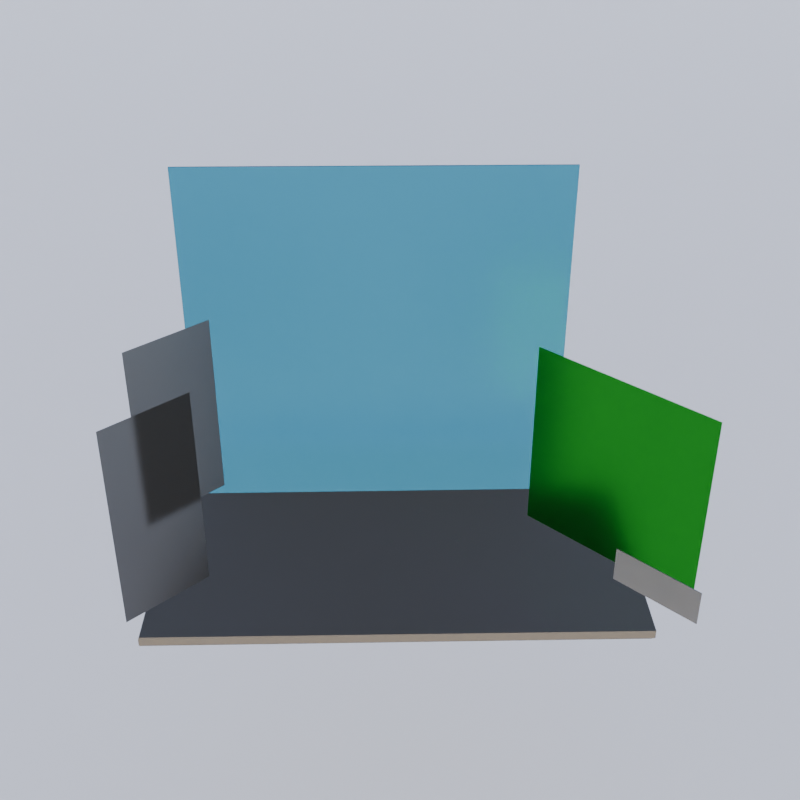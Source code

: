 # Source: vision_desk_app_icon.blend  (saved by Blender 4.1.24; exported with 4.5.12 LTS)
import bpy
from mathutils import Matrix  # noqa: F401  (used for matrix-valued properties, if any)

bpy.ops.wm.read_factory_settings(use_empty=True)
scene = bpy.context.scene
scene.name = 'Scene'

# ---- collections
col_environment = bpy.data.collections.new('Environment'); scene.collection.children.link(col_environment)
col_background = bpy.data.collections.new('Background'); scene.collection.children.link(col_background)
col_dock = bpy.data.collections.new('Dock'); scene.collection.children.link(col_dock)
col_windows = bpy.data.collections.new('Windows'); scene.collection.children.link(col_windows)

# ---- materials (node trees are filled in below, after node groups)
mat_material_005 = bpy.data.materials.new('Material.005')
mat_material_001 = bpy.data.materials.new('Material.001')
mat_material_004 = bpy.data.materials.new('Material.004')
mat_material_003 = bpy.data.materials.new('Material.003')
mat_material_002 = bpy.data.materials.new('Material.002')
mat_material_006 = bpy.data.materials.new('Material.006')

# ---- material node trees
mat_material_005.use_nodes = True; mat_material_005.node_tree.nodes.clear()
_N = mat_material_005.node_tree.nodes; _L = mat_material_005.node_tree.links
n0 = _N.new('ShaderNodeBsdfPrincipled'); n0.name = 'Principled BSDF'; n0.location = (10, 300)
n0.inputs[0].default_value = (0.5396, 0.5396, 0.5396, 1.0)
n0.inputs[1].default_value = 0.25
n0.inputs[2].default_value = 0.85
n1 = _N.new('ShaderNodeOutputMaterial'); n1.name = 'Material Output'; n1.location = (300, 300)
_L.new(n0.outputs[0], n1.inputs[0])
n1.is_active_output = True
mat_material_001.use_nodes = True; mat_material_001.node_tree.nodes.clear()
_N = mat_material_001.node_tree.nodes; _L = mat_material_001.node_tree.links
n0 = _N.new('ShaderNodeBsdfPrincipled'); n0.name = 'Principled BSDF'; n0.location = (10, 300)
n0.inputs[0].default_value = (0.01911, 0.01911, 0.01911, 1.0)
n0.inputs[1].default_value = 0.15
n0.inputs[2].default_value = 0.85
n1 = _N.new('ShaderNodeOutputMaterial'); n1.name = 'Material Output'; n1.location = (300, 300)
_L.new(n0.outputs[0], n1.inputs[0])
n1.is_active_output = True
mat_material_004.use_nodes = True; mat_material_004.node_tree.nodes.clear()
_N = mat_material_004.node_tree.nodes; _L = mat_material_004.node_tree.links
n0 = _N.new('ShaderNodeBsdfPrincipled'); n0.name = 'Principled BSDF'; n0.location = (10, 300)
n0.inputs[0].default_value = (0.01169, 0.07348, 0.1422, 1.0)
n0.inputs[1].default_value = 0.85
n0.inputs[2].default_value = 0.85
n0.inputs[3].default_value = 1.35
n1 = _N.new('ShaderNodeOutputMaterial'); n1.name = 'Material Output'; n1.location = (300, 300)
_L.new(n0.outputs[0], n1.inputs[0])
n1.is_active_output = True
mat_material_003.use_nodes = True; mat_material_003.node_tree.nodes.clear()
_N = mat_material_003.node_tree.nodes; _L = mat_material_003.node_tree.links
n0 = _N.new('ShaderNodeOutputMaterial'); n0.name = 'Material Output'; n0.location = (300, 300)
n1 = _N.new('ShaderNodeBsdfGlass'); n1.name = 'Glass BSDF'; n1.location = (10, 300)
n1.inputs[0].default_value = (0.1349, 0.5293, 0.1385, 1.0)
n1.inputs[1].default_value = 0.85
n1.inputs[2].default_value = 1.05
_L.new(n1.outputs[0], n0.inputs[0])
n0.is_active_output = True
mat_material_002.use_nodes = True; mat_material_002.node_tree.nodes.clear()
_N = mat_material_002.node_tree.nodes; _L = mat_material_002.node_tree.links
n0 = _N.new('ShaderNodeOutputMaterial'); n0.name = 'Material Output'; n0.location = (300, 300)
n1 = _N.new('ShaderNodeBsdfGlass'); n1.name = 'Glass BSDF'; n1.location = (10, 300)
n1.inputs[0].default_value = (0.1406, 0.1406, 0.1406, 1.0)
n1.inputs[1].default_value = 0.85
_L.new(n1.outputs[0], n0.inputs[0])
n0.is_active_output = True
mat_material_006.use_nodes = True; mat_material_006.node_tree.nodes.clear()
_N = mat_material_006.node_tree.nodes; _L = mat_material_006.node_tree.links
n0 = _N.new('ShaderNodeOutputMaterial'); n0.name = 'Material Output'; n0.location = (300, 300)
n1 = _N.new('ShaderNodeBsdfGlass'); n1.name = 'Glass BSDF'; n1.location = (10, 300)
n1.inputs[0].default_value = (0.2771, 0.2771, 0.2771, 1.0)
n1.inputs[1].default_value = 0.85
n1.inputs[2].default_value = 0.5
_L.new(n1.outputs[0], n0.inputs[0])
n0.is_active_output = True

# ---- world
world_world = bpy.data.worlds.new('World'); scene.world = world_world
world_world.use_nodes = True; world_world.node_tree.nodes.clear()
_N = world_world.node_tree.nodes; _L = world_world.node_tree.links
n0 = _N.new('ShaderNodeOutputWorld'); n0.name = 'World Output'; n0.location = (300, 300)
n1 = _N.new('ShaderNodeBackground'); n1.name = 'Background'; n1.location = (10, 300)
n2 = _N.new('ShaderNodeTexSky'); n2.name = 'Sky Texture'; n2.location = (-190, 249)
n2.sun_intensity = 0.1
n2.sun_elevation = 0.1745
n2.sun_rotation = 2.356
n2.air_density = 0.35
n2.dust_density = 0.35
n2.ozone_density = 0.35
_L.new(n1.outputs[0], n0.inputs[0])
_L.new(n2.outputs[0], n1.inputs[0])
n0.is_active_output = True
world_world.color = (0.05088, 0.05088, 0.05088)
world_world.use_sun_shadow = False
world_world.sun_shadow_jitter_overblur = 0.0

# ---- cameras
cam_camera = bpy.data.cameras.new('Camera')
cam_camera.clip_end = 100.0
cam_camera.ortho_scale = 7.314

# ---- lights
light_light = bpy.data.lights.new('Light', 'POINT')
light_light.transmission_factor = 0.0
light_light.energy = 1000.0
light_light.shadow_soft_size = 0.1
light_light.shadow_maximum_resolution = 0.006
light_light.use_absolute_resolution = True

# ---- meshes
me_plane = bpy.data.meshes.new('Plane')
me_plane.from_pydata([(-1.0, -1.0, 0.0), (1.0, -1.0, 0.0), (-1.0, 1.0, 0.0), (1.0, 1.0, 0.0)], [], [(0, 1, 3, 2)])
_uv = me_plane.uv_layers.new(name='UVMap')
_uv.uv.foreach_set('vector', [0.0, 0.0, 1.0, 0.0, 1.0, 1.0, 0.0, 1.0])
me_plane.materials.append(mat_material_005)
me_plane.update()
me_plane_001 = bpy.data.meshes.new('Plane.001')
me_plane_001.from_pydata([(-1.0, -1.0, 0.0), (0.996, -0.988, 0.0003489), (-0.984, 0.992, 0.0003489), (0.996, 0.992, 0.0003489), (-1.0, -1.0, 0.08709), (0.996, -0.988, 0.08657), (-1.0, 1.0, 0.08709), (0.996, 0.992, 0.08657), (1.0, -1.0, 0.01452), (1.0, -1.0, 0.02903), (1.0, -1.0, 0.04355), (1.0, -1.0, 0.05806), (1.0, -1.0, 0.07258), (-1.0, -1.0, 0.07258), (-1.0, -1.0, 0.05806), (-1.0, -1.0, 0.04355), (-1.0, -1.0, 0.02903), (-1.0, -1.0, 0.01452), (1.0, 1.0, 0.01452), (1.0, 1.0, 0.02903), (1.0, 1.0, 0.04355), (1.0, 1.0, 0.05806), (1.0, 1.0, 0.07258), (-1.0, 1.0, 0.07258), (-1.0, 1.0, 0.05806), (-1.0, 1.0, 0.04355), (-1.0, 1.0, 0.02903), (-1.0, 1.0, 0.01452)], [], [(0, 2, 3, 1), (4, 5, 7, 6), (13, 12, 5, 4), (12, 22, 7, 5), (23, 13, 4, 6), (22, 23, 6, 7), (3, 2, 27, 18), (18, 27, 26, 19), (19, 26, 25, 20), (20, 25, 24, 21), (21, 24, 23, 22), (2, 0, 17, 27), (27, 17, 16, 26), (26, 16, 15, 25), (25, 15, 14, 24), (24, 14, 13, 23), (1, 3, 18, 8), (8, 18, 19, 9), (9, 19, 20, 10), (10, 20, 21, 11), (11, 21, 22, 12), (0, 1, 8, 17), (17, 8, 9, 16), (16, 9, 10, 15), (15, 10, 11, 14), (14, 11, 12, 13)])
_uv = me_plane_001.uv_layers.new(name='UVMap')
_uv.uv.foreach_set('vector', [0.0, 0.0, 0.0, 1.0, 1.0, 1.0, 1.0, 0.0, 0.0, 0.0, 1.0, 0.0, 1.0, 1.0, 0.0, 1.0, 0.0, 0.0, 1.0, 0.0, 1.0, 0.0, 0.0, 0.0, 1.0, 0.0, 1.0, 1.0, 1.0, 1.0, 1.0, 0.0, 0.0, 1.0, 0.0, 0.0, 0.0, 0.0, 0.0, 1.0, 1.0, 1.0, 0.0, 1.0, 0.0, 1.0, 1.0, 1.0, 1.0, 1.0, 0.0, 1.0, 0.0, 1.0, 1.0, 1.0, 1.0, 1.0, 0.0, 1.0, 0.0, 1.0, 1.0, 1.0, 1.0, 1.0, 0.0, 1.0, 0.0, 1.0, 1.0, 1.0, 1.0, 1.0, 0.0, 1.0, 0.0, 1.0, 1.0, 1.0, 1.0, 1.0, 0.0, 1.0, 0.0, 1.0, 1.0, 1.0, 0.0, 1.0, 0.0, 0.0, 0.0, 0.0, 0.0, 1.0, 0.0, 1.0, 0.0, 0.0, 0.0, 0.0, 0.0, 1.0, 0.0, 1.0, 0.0, 0.0, 0.0, 0.0, 0.0, 1.0, 0.0, 1.0, 0.0, 0.0, 0.0, 0.0, 0.0, 1.0, 0.0, 1.0, 0.0, 0.0, 0.0, 0.0, 0.0, 1.0, 1.0, 0.0, 1.0, 1.0, 1.0, 1.0, 1.0, 0.0, 1.0, 0.0, 1.0, 1.0, 1.0, 1.0, 1.0, 0.0, 1.0, 0.0, 1.0, 1.0, 1.0, 1.0, 1.0, 0.0, 1.0, 0.0, 1.0, 1.0, 1.0, 1.0, 1.0, 0.0, 1.0, 0.0, 1.0, 1.0, 1.0, 1.0, 1.0, 0.0, 0.0, 0.0, 1.0, 0.0, 1.0, 0.0, 0.0, 0.0, 0.0, 0.0, 1.0, 0.0, 1.0, 0.0, 0.0, 0.0, 0.0, 0.0, 1.0, 0.0, 1.0, 0.0, 0.0, 0.0, 0.0, 0.0, 1.0, 0.0, 1.0, 0.0, 0.0, 0.0, 0.0, 0.0, 1.0, 0.0, 1.0, 0.0, 0.0, 0.0])
me_plane_001.materials.append(mat_material_001)
me_plane_001.update()
me_plane_005 = bpy.data.meshes.new('Plane.005')
me_plane_005.from_pydata([(-1.0, -1.0, 0.0), (1.0, -1.0, 0.0), (-1.0, 1.0, 0.0), (1.0, 1.0, 0.0)], [], [(0, 1, 3, 2)])
_uv = me_plane_005.uv_layers.new(name='UVMap')
_uv.uv.foreach_set('vector', [0.0, 0.0, 1.0, 0.0, 1.0, 1.0, 0.0, 1.0])
me_plane_005.materials.append(mat_material_004)
me_plane_005.update()
me_plane_002 = bpy.data.meshes.new('Plane.002')
me_plane_002.from_pydata([(-1.0, -1.0, 0.0), (1.0, -1.0, 0.0), (-1.0, 1.0, 0.0), (1.0, 1.0, 0.0)], [], [(0, 1, 3, 2)])
_uv = me_plane_002.uv_layers.new(name='UVMap')
_uv.uv.foreach_set('vector', [0.0, 0.0, 1.0, 0.0, 1.0, 1.0, 0.0, 1.0])
me_plane_002.materials.append(mat_material_003)
me_plane_002.update()
me_plane_003 = bpy.data.meshes.new('Plane.003')
me_plane_003.from_pydata([(-1.0, -1.0, 0.0), (1.0, -1.0, 0.0), (-1.0, 1.0, 0.0), (1.0, 1.0, 0.0)], [], [(0, 1, 3, 2)])
_uv = me_plane_003.uv_layers.new(name='UVMap')
_uv.uv.foreach_set('vector', [0.0, 0.0, 1.0, 0.0, 1.0, 1.0, 0.0, 1.0])
me_plane_003.materials.append(mat_material_002)
me_plane_003.update()
me_plane_004 = bpy.data.meshes.new('Plane.004')
me_plane_004.from_pydata([(-1.0, -1.0, 0.0), (1.0, -1.0, 0.0), (-1.0, 1.0, 0.0), (1.0, 1.0, 0.0)], [], [(0, 1, 3, 2)])
_uv = me_plane_004.uv_layers.new(name='UVMap')
_uv.uv.foreach_set('vector', [0.0, 0.0, 1.0, 0.0, 1.0, 1.0, 0.0, 1.0])
me_plane_004.materials.append(mat_material_002)
me_plane_004.update()
me_plane_008 = bpy.data.meshes.new('Plane.008')
me_plane_008.from_pydata([(-1.0, -1.0, 0.0), (1.0, -1.0, 0.0), (-1.0, 1.0, 0.0), (1.0, 1.0, 0.0)], [], [(0, 1, 3, 2)])
_uv = me_plane_008.uv_layers.new(name='UVMap')
_uv.uv.foreach_set('vector', [0.0, 0.0, 1.0, 0.0, 1.0, 1.0, 0.0, 1.0])
me_plane_008.materials.append(mat_material_006)
me_plane_008.update()

# ---- objects
ob_light = bpy.data.objects.new('Light', light_light)
ob_camera = bpy.data.objects.new('Camera', cam_camera)
ob_background = bpy.data.objects.new('Background', me_plane)
ob_dock = bpy.data.objects.new('Dock', me_plane_001)
ob_map = bpy.data.objects.new('Map', me_plane_005)
ob_plane_002 = bpy.data.objects.new('Plane.002', me_plane_002)
ob_plane_003 = bpy.data.objects.new('Plane.003', me_plane_003)
ob_plane_004 = bpy.data.objects.new('Plane.004', me_plane_004)
ob_plane_006 = bpy.data.objects.new('Plane.006', me_plane_008)

# ---- transforms, parenting, visibility, modifiers, constraints
ob_light.location = (11.77, -12.55, 5.904)
ob_light.rotation_euler = (0.6503, 0.05522, 1.866)
ob_light.lock_rotations_4d = False
ob_light.empty_display_type = 'ARROWS'
ob_light.color = (0.0, 0.0, 0.0, 0.0)
ob_light.lineart.crease_threshold = 0.0
ob_camera.location = (7.578, -7.285, 5.856)
ob_camera.rotation_euler = (1.047, -2.329e-08, 0.7854)
ob_camera.lock_rotations_4d = False
ob_camera.empty_display_type = 'ARROWS'
ob_camera.color = (0.0, 0.0, 0.0, 0.0)
ob_camera.display_type = 'WIRE'
ob_camera.lineart.crease_threshold = 0.0
ob_background.location = (-9.841, 9.212, 3.725e-09)
ob_background.rotation_euler = (0.0, -0.0, 0.7854)
ob_background.scale = (26.69, 26.69, 10.76)
ob_dock.location = (3.86, -3.601, 1.707)
ob_dock.rotation_euler = (0.0, -0.0, 3.948)
ob_dock.scale = (1.398, 0.6825, 0.6825)
ob_dock.visible_shadow = False
ob_map.location = (2.825, -2.753, 2.453)
ob_map.rotation_euler = (1.571, -0.0, 0.8035)
ob_map.scale = (1.254, 1.254, 1.254)
ob_map.visible_shadow = False
_m = ob_map.modifiers.new('Solidify', 'SOLIDIFY')
ob_plane_002.location = (5.201, -3.474, 2.925)
ob_plane_002.rotation_euler = (1.571, -0.0, 0.0)
ob_plane_002.scale = (0.4936, 0.4936, 0.4936)
ob_plane_002.visible_shadow = False
_m = ob_plane_002.modifiers.new('Solidify', 'SOLIDIFY')
ob_plane_003.location = (3.683, -5.035, 2.738)
ob_plane_003.rotation_euler = (1.571, -0.0, 1.571)
ob_plane_003.scale = (0.2503, 0.548, 0.418)
ob_plane_003.visible_shadow = False
ob_plane_004.location = (3.624, -4.835, 3.11)
ob_plane_004.rotation_euler = (1.571, -0.0, 1.571)
ob_plane_004.scale = (0.2373, 0.4683, 0.3572)
ob_plane_004.visible_shadow = False
ob_plane_006.location = (5.579, -3.615, 2.553)
ob_plane_006.rotation_euler = (1.571, -0.0, 3.142)
ob_plane_006.scale = (0.2286, -0.08845, 0.418)
ob_plane_006.visible_shadow = False
_m = ob_plane_006.modifiers.new('Solidify', 'SOLIDIFY')
cam_camera.dof.focus_object = ob_dock

# ---- collection membership
col_environment.objects.link(ob_light)
col_environment.objects.link(ob_camera)
col_background.objects.link(ob_background)
col_dock.objects.link(ob_dock)
col_dock.objects.link(ob_map)
col_windows.objects.link(ob_plane_002)
col_windows.objects.link(ob_plane_003)
col_windows.objects.link(ob_plane_004)
col_windows.objects.link(ob_plane_006)

# ---- scene / render settings (as saved in the file)
scene.camera = ob_camera
scene.frame_start = 1; scene.frame_end = 250; scene.frame_set(2)
scene.render.engine = 'CYCLES'
scene.render.resolution_x = 1024
scene.render.resolution_y = 1024
scene.render.film_transparent = True
scene.cycles.sampling_pattern = 'TABULATED_SOBOL'
scene.cycles.film_transparent_glass = True
scene.eevee.ray_tracing_options.trace_max_roughness = 0.0
bpy.context.view_layer.update()
